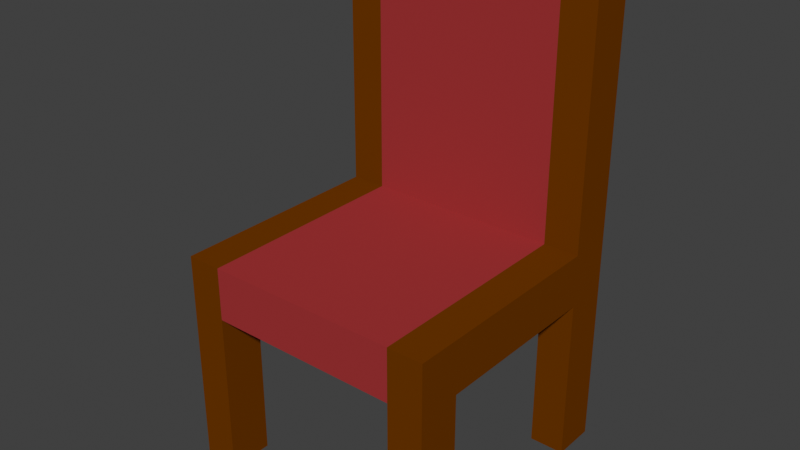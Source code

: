 # Source: Chair_1.blend  (saved by Blender 2.80.75; exported with 4.5.12 LTS)
import bpy
from mathutils import Matrix  # noqa: F401  (used for matrix-valued properties, if any)

bpy.ops.wm.read_factory_settings(use_empty=True)
scene = bpy.context.scene
scene.name = 'Scene'

# ---- collections
col_collection = bpy.data.collections.new('Collection'); scene.collection.children.link(col_collection)

# ---- materials (node trees are filled in below, after node groups)
mat_red = bpy.data.materials.new('Red')
mat_red.alpha_threshold = 0.0
mat_red.use_transparent_shadow = False
mat_red.diffuse_color = (0.3694, 0.03488, 0.03594, 1.0)
mat_red.line_color = (0.0, 0.0, 0.0, 1.0)
mat_wood = bpy.data.materials.new('wood')
mat_wood.use_transparent_shadow = False
mat_wood.diffuse_color = (0.1573, 0.03824, 0.0, 1.0)

# ---- material node trees

# ---- world
world_world = bpy.data.worlds.new('World'); scene.world = world_world
world_world.use_nodes = True; world_world.node_tree.nodes.clear()
_N = world_world.node_tree.nodes; _L = world_world.node_tree.links
n0 = _N.new('ShaderNodeOutputWorld'); n0.name = 'World Output'; n0.location = (300, 300)
n1 = _N.new('ShaderNodeBackground'); n1.name = 'Background'; n1.location = (10, 300)
n1.inputs[0].default_value = (0.05088, 0.05088, 0.05088, 1.0)
_L.new(n1.outputs[0], n0.inputs[0])
n0.is_active_output = True
world_world.color = (0.05088, 0.05088, 0.05088)
world_world.use_sun_shadow = False
world_world.sun_shadow_jitter_overblur = 0.0

# ---- meshes
me_cube = bpy.data.meshes.new('Cube')
me_cube.from_pydata([(1.0, 1.0, 1.0), (1.0, 1.0, -1.0), (1.0, -1.0, 1.0), (1.0, -1.0, -1.0), (-1.0, 1.0, 1.0), (-1.0, 1.0, -1.0), (-1.0, -1.0, 1.0), (-1.0, -1.0, -1.0), (-1.0, 0.6667, -1.0), (-1.0, -0.6667, -1.0), (1.0, 0.6667, 1.0), (1.0, -0.6667, 1.0), (-1.0, -0.6667, 1.0), (-1.0, 0.6667, 1.0), (1.0, -0.6667, -1.0), (1.0, 0.6667, -1.0), (0.7333, 1.0, -1.0), (-0.7333, 1.0, -1.0), (0.7333, -1.0, 1.0), (-0.7333, -1.0, 1.0), (-0.7333, -1.0, -1.0), (0.7333, -1.0, -1.0), (-0.7333, 1.0, 1.0), (0.7333, 1.0, 1.0), (0.7333, 0.6667, -1.0), (-0.7333, 0.6667, -1.0), (0.7333, -0.6667, -1.0), (-0.7333, -0.6667, -1.0), (-0.7333, 0.6667, 1.0), (0.7333, 0.6667, 1.0), (-0.7333, -0.6667, 1.0), (0.7333, -0.6667, 1.0)], [], [(30, 12, 6, 19), (20, 19, 6, 7), (8, 13, 4, 5), (14, 11, 2, 3), (16, 23, 0, 1), (1, 0, 10, 15), (15, 10, 11, 14), (24, 15, 14, 26), (7, 6, 12, 9), (9, 12, 13, 8), (28, 13, 12, 30), (10, 29, 31, 11), (29, 28, 30, 31), (8, 25, 27, 9), (25, 24, 26, 27), (17, 16, 24, 25), (5, 4, 22, 17), (17, 22, 23, 16), (27, 26, 21, 20), (3, 2, 18, 21), (21, 18, 19, 20), (11, 31, 18, 2), (31, 30, 19, 18)])
me_cube.polygons.foreach_set('material_index', [1, 1, 1, 1, 1, 1, 1, 1, 1, 1, 1, 1, 0, 1, 0, 1, 1, 1, 0, 1, 0, 1, 0])
_uv = me_cube.uv_layers.new(name='UVMap')
_uv.uv.foreach_set('vector', [0.5917, 0.2083, 0.625, 0.2083, 0.625, 0.25, 0.5917, 0.25, 0.375, 0.4667, 0.625, 0.4667, 0.625, 0.5, 0.375, 0.5, 0.375, 0.7083, 0.625, 0.7083, 0.625, 0.75, 0.375, 0.75, 0.125, 0.7083, 0.375, 0.7083, 0.375, 0.75, 0.125, 0.75, 0.625, 0.7167, 0.875, 0.7167, 0.875, 0.75, 0.625, 0.75, 0.125, 0.5, 0.375, 0.5, 0.375, 0.5417, 0.125, 0.5417, 0.125, 0.5417, 0.375, 0.5417, 0.375, 0.7083, 0.125, 0.7083, 0.5917, 0.7917, 0.625, 0.7917, 0.625, 0.9583, 0.5917, 0.9583, 0.375, 0.5, 0.625, 0.5, 0.625, 0.5417, 0.375, 0.5417, 0.375, 0.5417, 0.625, 0.5417, 0.625, 0.7083, 0.375, 0.7083, 0.5917, 0.04167, 0.625, 0.04167, 0.625, 0.2083, 0.5917, 0.2083, 0.375, 0.04167, 0.4083, 0.04167, 0.4083, 0.2083, 0.375, 0.2083, 0.4083, 0.04167, 0.5917, 0.04167, 0.5917, 0.2083, 0.4083, 0.2083, 0.375, 0.7917, 0.4083, 0.7917, 0.4083, 0.9583, 0.375, 0.9583, 0.4083, 0.7917, 0.5917, 0.7917, 0.5917, 0.9583, 0.4083, 0.9583, 0.4083, 0.75, 0.5917, 0.75, 0.5917, 0.7917, 0.4083, 0.7917, 0.625, 0.5, 0.875, 0.5, 0.875, 0.5333, 0.625, 0.5333, 0.625, 0.5333, 0.875, 0.5333, 0.875, 0.7167, 0.625, 0.7167, 0.4083, 0.9583, 0.5917, 0.9583, 0.5917, 1.0, 0.4083, 1.0, 0.375, 0.25, 0.625, 0.25, 0.625, 0.2833, 0.375, 0.2833, 0.375, 0.2833, 0.625, 0.2833, 0.625, 0.4667, 0.375, 0.4667, 0.375, 0.2083, 0.4083, 0.2083, 0.4083, 0.25, 0.375, 0.25, 0.4083, 0.2083, 0.5917, 0.2083, 0.5917, 0.25, 0.4083, 0.25])
me_cube.materials.append(mat_red)
me_cube.materials.append(mat_wood)
me_cube.use_remesh_preserve_volume = False
me_cube.use_remesh_preserve_attributes = False
me_cube.use_mirror_vertex_groups = False
me_cube.update()
me_cube_001 = bpy.data.meshes.new('Cube.001')
me_cube_001.from_pydata([(-1.0, -1.0, -1.0), (-1.0, -0.6667, -1.0), (-0.7333, -1.0, -1.0), (-0.7333, -0.6667, -1.0), (-0.7333, -1.0, -7.305), (-0.7333, -0.6667, -7.305), (-1.0, -1.0, -7.305), (-1.0, -0.6667, -7.305)], [], [(1, 3, 5, 7), (3, 2, 4, 5), (2, 0, 6, 4), (0, 1, 7, 6), (5, 4, 6, 7)])
me_cube_001.polygons.foreach_set('material_index', [1, 1, 1, 1, 1])
_uv = me_cube_001.uv_layers.new(name='UVMap')
_uv.uv.foreach_set('vector', [0.375, 0.9583, 0.4083, 0.9583, 0.4083, 0.9583, 0.375, 0.9583, 0.4083, 0.9583, 0.4083, 1.0, 0.4083, 1.0, 0.4083, 0.9583, 0.375, 0.4667, 0.375, 0.5, 0.375, 0.5, 0.375, 0.4667, 0.375, 0.5, 0.375, 0.5417, 0.375, 0.5417, 0.375, 0.5, 0.4083, 0.9583, 0.4083, 1.0, 0.375, 0.5, 0.375, 0.9583])
me_cube_001.materials.append(mat_red)
me_cube_001.materials.append(mat_wood)
me_cube_001.use_remesh_preserve_volume = False
me_cube_001.use_remesh_preserve_attributes = False
me_cube_001.use_mirror_vertex_groups = False
me_cube_001.update()
me_cube_002 = bpy.data.meshes.new('Cube.002')
me_cube_002.from_pydata([(1.0, -1.0, -1.0), (1.0, -0.6667, -1.0), (0.7333, -1.0, -1.0), (0.7333, -0.6667, -1.0), (0.7333, -0.6667, -7.305), (1.0, -1.0, -7.305), (1.0, -0.6667, -7.305), (0.7333, -1.0, -7.305)], [], [(3, 1, 6, 4), (0, 2, 7, 5), (7, 4, 5), (2, 3, 4, 7), (1, 0, 5, 6), (4, 6, 5)])
me_cube_002.polygons.foreach_set('material_index', [1, 1, 1, 1, 1, 1])
_uv = me_cube_002.uv_layers.new(name='UVMap')
_uv.uv.foreach_set('vector', [0.5917, 0.9583, 0.625, 0.9583, 0.625, 0.9583, 0.5917, 0.9583, 0.375, 0.25, 0.375, 0.2833, 0.375, 0.2833, 0.375, 0.25, 0.5917, 1.0, 0.5917, 0.9583, 0.375, 0.25, 0.5917, 1.0, 0.5917, 0.9583, 0.5917, 0.9583, 0.5917, 1.0, 0.125, 0.7083, 0.125, 0.75, 0.125, 0.75, 0.125, 0.7083, 0.5917, 0.9583, 0.125, 0.7083, 0.125, 0.75])
me_cube_002.materials.append(mat_red)
me_cube_002.materials.append(mat_wood)
me_cube_002.use_remesh_preserve_volume = False
me_cube_002.use_remesh_preserve_attributes = False
me_cube_002.use_mirror_vertex_groups = False
me_cube_002.update()
me_cube_003 = bpy.data.meshes.new('Cube.003')
me_cube_003.from_pydata([(-1.0, 1.0, -1.0), (-1.0, 0.6667, -1.0), (-0.7333, 1.0, -1.0), (-0.7333, 0.6667, -1.0), (-0.7333, 0.6667, -7.305), (-0.7333, 1.0, -7.305), (-1.0, 1.0, -7.305), (-1.0, 0.6667, -7.305)], [], [(0, 2, 5, 6), (1, 0, 6, 7), (2, 3, 4, 5), (3, 1, 7, 4), (6, 5, 4, 7)])
me_cube_003.polygons.foreach_set('material_index', [1, 1, 1, 1, 1])
_uv = me_cube_003.uv_layers.new(name='UVMap')
_uv.uv.foreach_set('vector', [0.625, 0.5, 0.625, 0.5333, 0.625, 0.5333, 0.625, 0.5, 0.375, 0.7083, 0.375, 0.75, 0.375, 0.75, 0.375, 0.7083, 0.4083, 0.75, 0.4083, 0.7917, 0.4083, 0.7917, 0.4083, 0.75, 0.4083, 0.7917, 0.375, 0.7917, 0.375, 0.7917, 0.4083, 0.7917, 0.625, 0.5, 0.4083, 0.75, 0.4083, 0.7917, 0.375, 0.7083])
me_cube_003.materials.append(mat_red)
me_cube_003.materials.append(mat_wood)
me_cube_003.use_remesh_preserve_volume = False
me_cube_003.use_remesh_preserve_attributes = False
me_cube_003.use_mirror_vertex_groups = False
me_cube_003.update()
me_cube_004 = bpy.data.meshes.new('Cube.004')
me_cube_004.from_pydata([(1.0, 1.0, -1.0), (1.0, 0.6667, -1.0), (0.7333, 1.0, -1.0), (0.7333, 0.6667, -1.0), (0.7333, 1.0, -7.305), (0.7333, 0.6667, -7.305), (1.0, 0.6667, -7.305), (1.0, 1.0, -7.305)], [], [(0, 1, 6, 7), (2, 0, 7, 4), (1, 3, 5, 6), (3, 2, 4, 5), (7, 6, 5, 4)])
me_cube_004.polygons.foreach_set('material_index', [1, 1, 1, 1, 1])
_uv = me_cube_004.uv_layers.new(name='UVMap')
_uv.uv.foreach_set('vector', [0.125, 0.5, 0.125, 0.5417, 0.125, 0.5417, 0.125, 0.5, 0.625, 0.7167, 0.625, 0.75, 0.625, 0.75, 0.625, 0.7167, 0.625, 0.7917, 0.5917, 0.7917, 0.5917, 0.7917, 0.625, 0.7917, 0.5917, 0.7917, 0.5917, 0.75, 0.5917, 0.75, 0.5917, 0.7917, 0.125, 0.5, 0.625, 0.7917, 0.5917, 0.7917, 0.5917, 0.75])
me_cube_004.materials.append(mat_red)
me_cube_004.materials.append(mat_wood)
me_cube_004.use_remesh_preserve_volume = False
me_cube_004.use_remesh_preserve_attributes = False
me_cube_004.use_mirror_vertex_groups = False
me_cube_004.update()
me_cube_005 = bpy.data.meshes.new('Cube.005')
me_cube_005.from_pydata([(1.0, 1.0, 1.0), (-1.0, 1.0, 1.0), (1.0, 0.6667, 1.0), (-1.0, 0.6667, 1.0), (-0.7333, 1.0, 1.0), (0.7333, 1.0, 1.0), (-0.7333, 0.6667, 1.0), (0.7333, 0.6667, 1.0), (-1.0, 0.6667, 11.0), (-1.0, 1.0, 11.0), (0.7333, 1.0, 11.0), (1.0, 1.0, 11.0), (1.0, 0.6667, 11.0), (0.7333, 0.6667, 11.0), (-0.7333, 1.0, 11.0), (-0.7333, 0.6667, 11.0), (-0.7333, 1.0, 10.0), (0.7333, 1.0, 10.0), (-0.7333, 0.6667, 10.0), (0.7333, 0.6667, 10.0)], [], [(5, 7, 13, 10), (7, 2, 12, 13), (5, 4, 16, 17), (14, 9, 8, 15), (11, 10, 13, 12), (1, 3, 8, 9), (3, 6, 15, 8), (6, 4, 14, 15), (2, 0, 11, 12), (4, 1, 9, 14), (0, 5, 10, 11), (17, 16, 18, 19), (7, 5, 17, 19), (4, 6, 18, 16), (6, 7, 19, 18)])
me_cube_005.polygons.foreach_set('material_index', [1, 1, 0, 1, 1, 1, 1, 1, 1, 1, 1, 0, 1, 1, 0])
_uv = me_cube_005.uv_layers.new(name='UVMap')
_uv.uv.foreach_set('vector', [0.4083, 0.0, 0.4083, 0.04167, 0.4083, 0.04167, 0.4083, 0.0, 0.4083, 0.04167, 0.375, 0.04167, 0.375, 0.04167, 0.4083, 0.04167, 0.875, 0.7167, 0.875, 0.5333, 0.875, 0.5333, 0.875, 0.7167, 0.5917, 0.0, 0.625, 0.0, 0.625, 0.04167, 0.5917, 0.04167, 0.375, 0.0, 0.4083, 0.0, 0.4083, 0.04167, 0.375, 0.04167, 0.625, 0.75, 0.625, 0.7083, 0.625, 0.7083, 0.625, 0.75, 0.625, 0.04167, 0.5917, 0.04167, 0.5917, 0.04167, 0.625, 0.04167, 0.5917, 0.04167, 0.5917, 0.0, 0.5917, 0.0, 0.5917, 0.04167, 0.375, 0.5417, 0.375, 0.5, 0.375, 0.5, 0.375, 0.5417, 0.875, 0.5333, 0.875, 0.5, 0.875, 0.5, 0.875, 0.5333, 0.875, 0.75, 0.875, 0.7167, 0.875, 0.7167, 0.875, 0.75, 0.4083, 0.0, 0.5917, 0.0, 0.5917, 0.04167, 0.4083, 0.04167, 0.4083, 0.04167, 0.4083, 0.0, 0.4083, 0.0, 0.4083, 0.04167, 0.5917, 0.0, 0.5917, 0.04167, 0.5917, 0.04167, 0.5917, 0.0, 0.5917, 0.04167, 0.4083, 0.04167, 0.4083, 0.04167, 0.5917, 0.04167])
me_cube_005.materials.append(mat_red)
me_cube_005.materials.append(mat_wood)
me_cube_005.use_remesh_preserve_volume = False
me_cube_005.use_remesh_preserve_attributes = False
me_cube_005.use_mirror_vertex_groups = False
me_cube_005.update()

# ---- objects
ob_cube = bpy.data.objects.new('Cube', me_cube)
ob_cube_001 = bpy.data.objects.new('Cube.001', me_cube_001)
ob_cube_002 = bpy.data.objects.new('Cube.002', me_cube_002)
ob_cube_003 = bpy.data.objects.new('Cube.003', me_cube_003)
ob_cube_004 = bpy.data.objects.new('Cube.004', me_cube_004)
ob_cube_005 = bpy.data.objects.new('Cube.005', me_cube_005)

# ---- transforms, parenting, visibility, modifiers, constraints
ob_cube.location = (0.0, 0.0, 0.0)
ob_cube.scale = (0.7655, 0.7655, 0.1531)
ob_cube.lock_rotations_4d = False
ob_cube.empty_display_type = 'ARROWS'
ob_cube.lineart.crease_threshold = 0.0
ob_cube_001.location = (0.0, 0.0, 0.0)
ob_cube_001.scale = (0.7655, 0.7655, 0.1531)
ob_cube_001.lock_rotations_4d = False
ob_cube_001.empty_display_type = 'ARROWS'
ob_cube_001.lineart.crease_threshold = 0.0
ob_cube_002.location = (0.0, 0.0, 0.0)
ob_cube_002.scale = (0.7655, 0.7655, 0.1531)
ob_cube_002.lock_rotations_4d = False
ob_cube_002.empty_display_type = 'ARROWS'
ob_cube_002.lineart.crease_threshold = 0.0
ob_cube_003.location = (0.0, 0.0, 0.0)
ob_cube_003.scale = (0.7655, 0.7655, 0.1531)
ob_cube_003.lock_rotations_4d = False
ob_cube_003.empty_display_type = 'ARROWS'
ob_cube_003.lineart.crease_threshold = 0.0
ob_cube_004.location = (0.0, 0.0, 0.0)
ob_cube_004.scale = (0.7655, 0.7655, 0.1531)
ob_cube_004.lock_rotations_4d = False
ob_cube_004.empty_display_type = 'ARROWS'
ob_cube_004.lineart.crease_threshold = 0.0
ob_cube_005.location = (0.0, 0.0, 0.0)
ob_cube_005.scale = (0.7655, 0.7655, 0.1531)
ob_cube_005.lock_rotations_4d = False
ob_cube_005.empty_display_type = 'ARROWS'
ob_cube_005.lineart.crease_threshold = 0.0

# ---- collection membership
col_collection.objects.link(ob_cube)
col_collection.objects.link(ob_cube_001)
col_collection.objects.link(ob_cube_002)
col_collection.objects.link(ob_cube_003)
col_collection.objects.link(ob_cube_004)
col_collection.objects.link(ob_cube_005)

# ---- scene / render settings (as saved in the file)
scene.frame_start = 1; scene.frame_end = 250; scene.frame_set(1)
scene.render.engine = 'BLENDER_EEVEE_NEXT'
scene.cycles.use_denoising = False
scene.cycles.samples = 128
scene.cycles.sampling_pattern = 'TABULATED_SOBOL'
scene.cycles.use_adaptive_sampling = False
scene.cycles.use_light_tree = False
scene.view_settings.view_transform = 'Standard'
bpy.context.view_layer.update()

# ---- added for rendering (the .blend has no active camera and no usable light): camera, sun
cam_auto = bpy.data.cameras.new('AutoCamera')
cam_auto.lens = 50.0
cam_auto.sensor_width = 36.0
cam_auto.clip_end = 1000.0
ob_auto_camera = bpy.data.objects.new('AutoCamera', cam_auto)
scene.collection.objects.link(ob_auto_camera)
ob_auto_camera.location = (3.27645, -3.93174, 2.90398)
ob_auto_camera.rotation_euler = (1.09748, -7.21219e-08, 0.694738)
scene.camera = ob_auto_camera
light_auto_sun = bpy.data.lights.new('AutoSun', 'SUN')
light_auto_sun.energy = 3.0
light_auto_sun.angle = 0.0523599
ob_auto_sun = bpy.data.objects.new('AutoSun', light_auto_sun)
scene.collection.objects.link(ob_auto_sun)
ob_auto_sun.rotation_euler = (0.872665, 0.174533, 0.523599)
bpy.context.view_layer.update()
